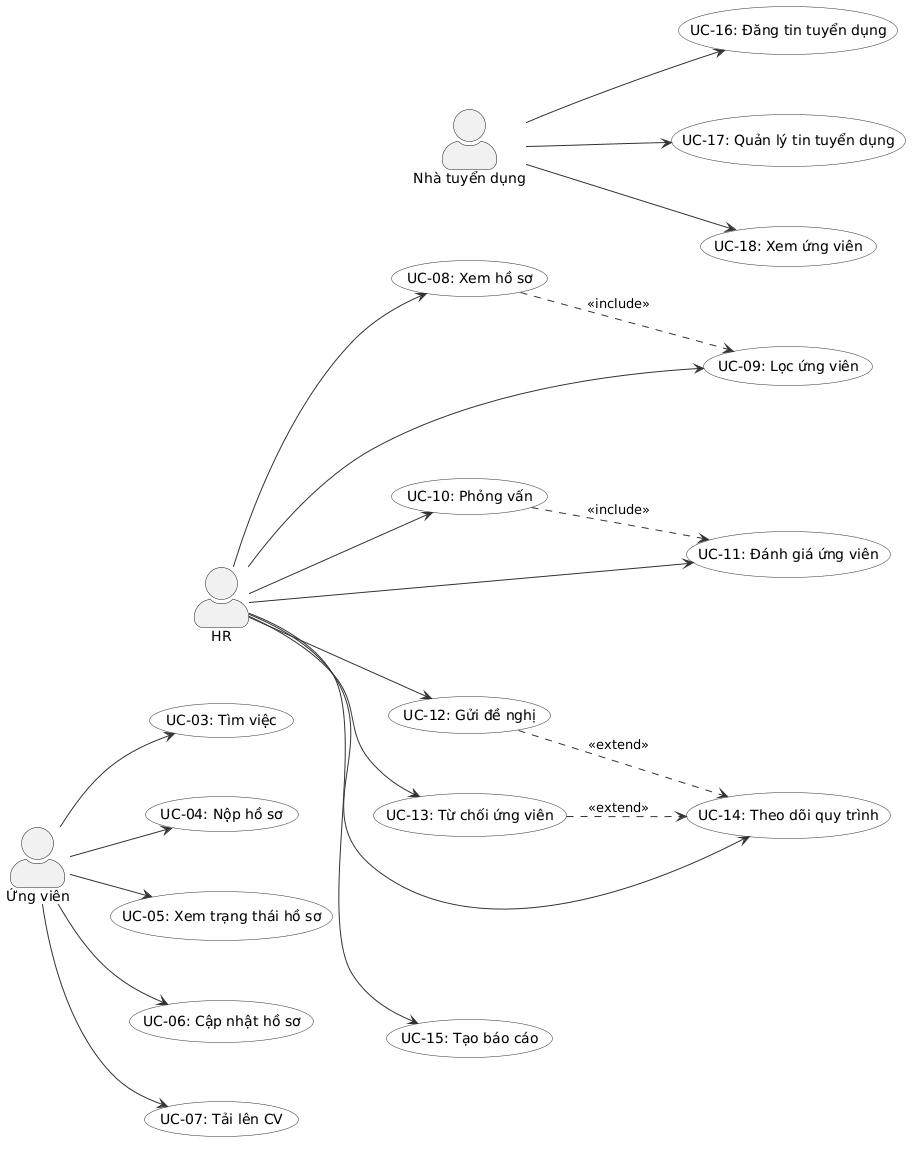

The diagram above was rendered by PlantUML. Its source (embedded in the PNG):
@startuml
' ============================================================
' Hệ thống Tuyển dụng - Sơ đồ Use Case
' Vai trò: Ứng viên, HR, Nhà tuyển dụng
' ============================================================

left to right direction
skinparam packageStyle rectangle
skinparam actorStyle awesome
skinparam usecase {
  BackgroundColor #F8F8F8
  BorderColor #333333
  ArrowColor #333333
}

skinparam nodesep 60
skinparam ranksep 40

' --- Actors ---
actor "Ứng viên" as candidate
actor "HR" as hr
actor "Nhà tuyển dụng" as employer

' --- Force actor order ---
candidate -[hidden]down- hr
hr -[hidden]down- employer

' --- Use Cases - Ứng viên ---
usecase "UC-03: Tìm việc" as UC03
usecase "UC-04: Nộp hồ sơ" as UC04
usecase "UC-05: Xem trạng thái hồ sơ" as UC05
usecase "UC-06: Cập nhật hồ sơ" as UC06
usecase "UC-07: Tải lên CV" as UC07

' --- Use Cases - HR ---
usecase "UC-08: Xem hồ sơ" as UC08
usecase "UC-09: Lọc ứng viên" as UC09
usecase "UC-10: Phỏng vấn" as UC10
usecase "UC-11: Đánh giá ứng viên" as UC11
usecase "UC-12: Gửi đề nghị" as UC12
usecase "UC-13: Từ chối ứng viên" as UC13
usecase "UC-14: Theo dõi quy trình" as UC14
usecase "UC-15: Tạo báo cáo" as UC15

' --- Use Cases - Nhà tuyển dụng ---
usecase "UC-16: Đăng tin tuyển dụng" as UC16
usecase "UC-17: Quản lý tin tuyển dụng" as UC17
usecase "UC-18: Xem ứng viên" as UC18

' --- Relationships - Ứng viên ---
candidate --> UC03
candidate --> UC04
candidate --> UC05
candidate --> UC06
candidate --> UC07

' --- Relationships - HR ---
hr --> UC08
hr --> UC09
hr --> UC10
hr --> UC11
hr --> UC12
hr --> UC13
hr --> UC14
hr --> UC15

' --- Relationships - Nhà tuyển dụng ---
employer --> UC16
employer --> UC17
employer --> UC18

' --- Include/Extend ---
UC08 ..> UC09 : <<include>>
UC10 ..> UC11 : <<include>>
UC12 ..> UC14 : <<extend>>
UC13 ..> UC14 : <<extend>>

@enduml